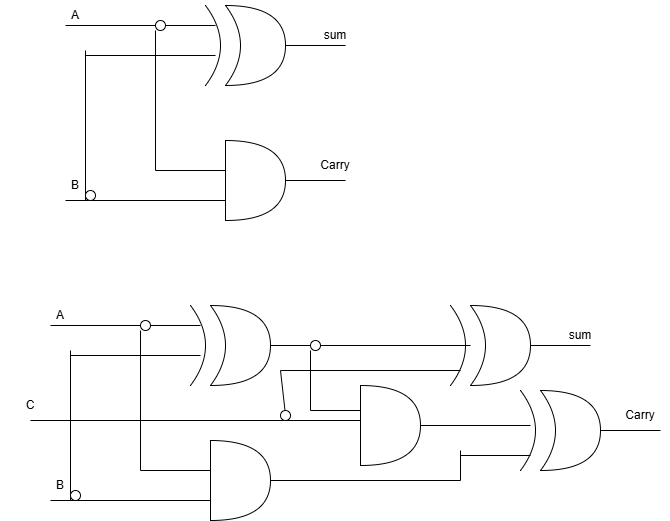

The diagram above was exported from draw.io. Its source (the exported page's mxGraphModel, read from the mxfile embedded in the PNG):
<mxGraphModel dx="2316" dy="1604" grid="1" gridSize="10" guides="1" tooltips="1" connect="1" arrows="1" fold="1" page="1" pageScale="1" pageWidth="850" pageHeight="1100" math="0" shadow="0">
  <root>
    <mxCell id="0" />
    <mxCell id="1" parent="0" />
    <mxCell id="h6R7VpOBeb9_jPwuoAEe-3" parent="1" style="shape=xor;whiteSpace=wrap;html=1;" value="" vertex="1">
      <mxGeometry height="80" width="60" x="285" y="65" as="geometry" />
    </mxCell>
    <mxCell id="h6R7VpOBeb9_jPwuoAEe-4" edge="1" parent="1" style="endArrow=none;html=1;rounded=0;curved=1;" value="">
      <mxGeometry height="50" relative="1" width="50" as="geometry">
        <Array as="points">
          <mxPoint x="295" y="105" />
        </Array>
        <mxPoint x="265" y="145" as="sourcePoint" />
        <mxPoint x="265" y="65" as="targetPoint" />
      </mxGeometry>
    </mxCell>
    <mxCell id="h6R7VpOBeb9_jPwuoAEe-9" edge="1" parent="1" source="h6R7VpOBeb9_jPwuoAEe-32" style="endArrow=none;html=1;rounded=0;" value="">
      <mxGeometry height="50" relative="1" width="50" as="geometry">
        <mxPoint x="125" y="85" as="sourcePoint" />
        <mxPoint x="275" y="85" as="targetPoint" />
      </mxGeometry>
    </mxCell>
    <mxCell id="h6R7VpOBeb9_jPwuoAEe-10" edge="1" parent="1" style="endArrow=none;html=1;rounded=0;" value="">
      <mxGeometry height="50" relative="1" width="50" as="geometry">
        <mxPoint x="145" y="115" as="sourcePoint" />
        <mxPoint x="275" y="115" as="targetPoint" />
      </mxGeometry>
    </mxCell>
    <mxCell id="h6R7VpOBeb9_jPwuoAEe-11" edge="1" parent="1" source="h6R7VpOBeb9_jPwuoAEe-3" style="endArrow=none;html=1;rounded=0;exitX=1;exitY=0.5;exitDx=0;exitDy=0;exitPerimeter=0;" value="">
      <mxGeometry height="50" relative="1" width="50" as="geometry">
        <mxPoint x="385" y="105" as="sourcePoint" />
        <mxPoint x="405" y="105" as="targetPoint" />
      </mxGeometry>
    </mxCell>
    <mxCell id="h6R7VpOBeb9_jPwuoAEe-23" parent="1" style="shape=or;whiteSpace=wrap;html=1;" value="" vertex="1">
      <mxGeometry height="80" width="60" x="285" y="200" as="geometry" />
    </mxCell>
    <mxCell id="h6R7VpOBeb9_jPwuoAEe-24" edge="1" parent="1" style="endArrow=none;html=1;rounded=0;" value="">
      <mxGeometry height="50" relative="1" width="50" as="geometry">
        <mxPoint x="215" y="230" as="sourcePoint" />
        <mxPoint x="285" y="230" as="targetPoint" />
      </mxGeometry>
    </mxCell>
    <mxCell id="h6R7VpOBeb9_jPwuoAEe-25" edge="1" parent="1" style="endArrow=none;html=1;rounded=0;" value="">
      <mxGeometry height="50" relative="1" width="50" as="geometry">
        <mxPoint x="125" y="260" as="sourcePoint" />
        <mxPoint x="285" y="260" as="targetPoint" />
      </mxGeometry>
    </mxCell>
    <mxCell id="h6R7VpOBeb9_jPwuoAEe-26" edge="1" parent="1" source="h6R7VpOBeb9_jPwuoAEe-23" style="endArrow=none;html=1;rounded=0;exitX=1;exitY=0.5;exitDx=0;exitDy=0;exitPerimeter=0;" value="">
      <mxGeometry height="50" relative="1" width="50" as="geometry">
        <mxPoint x="375" y="240" as="sourcePoint" />
        <mxPoint x="405" y="240" as="targetPoint" />
      </mxGeometry>
    </mxCell>
    <mxCell id="h6R7VpOBeb9_jPwuoAEe-30" edge="1" parent="1" style="endArrow=none;html=1;rounded=0;" value="">
      <mxGeometry height="50" relative="1" width="50" as="geometry">
        <mxPoint x="145" y="110" as="sourcePoint" />
        <mxPoint x="145" y="260" as="targetPoint" />
      </mxGeometry>
    </mxCell>
    <mxCell id="h6R7VpOBeb9_jPwuoAEe-31" edge="1" parent="1" style="endArrow=none;html=1;rounded=0;" value="">
      <mxGeometry height="50" relative="1" width="50" as="geometry">
        <mxPoint x="215" y="230" as="sourcePoint" />
        <mxPoint x="215" y="90" as="targetPoint" />
      </mxGeometry>
    </mxCell>
    <mxCell id="h6R7VpOBeb9_jPwuoAEe-34" edge="1" parent="1" style="endArrow=none;html=1;rounded=0;" target="h6R7VpOBeb9_jPwuoAEe-32" value="">
      <mxGeometry height="50" relative="1" width="50" as="geometry">
        <mxPoint x="125" y="85" as="sourcePoint" />
        <mxPoint x="275" y="85" as="targetPoint" />
      </mxGeometry>
    </mxCell>
    <mxCell id="h6R7VpOBeb9_jPwuoAEe-32" parent="1" style="ellipse;whiteSpace=wrap;html=1;aspect=fixed;" value="" vertex="1">
      <mxGeometry height="10" width="10" x="215" y="80" as="geometry" />
    </mxCell>
    <mxCell id="h6R7VpOBeb9_jPwuoAEe-35" parent="1" style="ellipse;whiteSpace=wrap;html=1;aspect=fixed;" value="" vertex="1">
      <mxGeometry height="10" width="10" x="145" y="250" as="geometry" />
    </mxCell>
    <mxCell id="h6R7VpOBeb9_jPwuoAEe-36" parent="1" style="text;html=1;whiteSpace=wrap;strokeColor=none;fillColor=none;align=center;verticalAlign=middle;rounded=0;" value="sum" vertex="1">
      <mxGeometry height="30" width="60" x="365" y="80" as="geometry" />
    </mxCell>
    <mxCell id="h6R7VpOBeb9_jPwuoAEe-37" parent="1" style="text;html=1;whiteSpace=wrap;strokeColor=none;fillColor=none;align=center;verticalAlign=middle;rounded=0;" value="Carry" vertex="1">
      <mxGeometry height="30" width="60" x="365" y="210" as="geometry" />
    </mxCell>
    <mxCell id="h6R7VpOBeb9_jPwuoAEe-38" parent="1" style="text;html=1;whiteSpace=wrap;strokeColor=none;fillColor=none;align=center;verticalAlign=middle;rounded=0;" value="A" vertex="1">
      <mxGeometry height="30" width="60" x="105" y="60" as="geometry" />
    </mxCell>
    <mxCell id="h6R7VpOBeb9_jPwuoAEe-39" parent="1" style="text;html=1;whiteSpace=wrap;strokeColor=none;fillColor=none;align=center;verticalAlign=middle;rounded=0;" value="B" vertex="1">
      <mxGeometry height="30" width="60" x="105" y="230" as="geometry" />
    </mxCell>
    <mxCell id="h6R7VpOBeb9_jPwuoAEe-58" parent="1" style="shape=xor;whiteSpace=wrap;html=1;" value="" vertex="1">
      <mxGeometry height="80" width="60" x="270" y="365" as="geometry" />
    </mxCell>
    <mxCell id="h6R7VpOBeb9_jPwuoAEe-59" edge="1" parent="1" style="endArrow=none;html=1;rounded=0;curved=1;" value="">
      <mxGeometry height="50" relative="1" width="50" as="geometry">
        <Array as="points">
          <mxPoint x="280" y="405" />
        </Array>
        <mxPoint x="250" y="445" as="sourcePoint" />
        <mxPoint x="250" y="365" as="targetPoint" />
      </mxGeometry>
    </mxCell>
    <mxCell id="h6R7VpOBeb9_jPwuoAEe-60" edge="1" parent="1" source="h6R7VpOBeb9_jPwuoAEe-70" style="endArrow=none;html=1;rounded=0;" value="">
      <mxGeometry height="50" relative="1" width="50" as="geometry">
        <mxPoint x="110" y="385" as="sourcePoint" />
        <mxPoint x="260" y="385" as="targetPoint" />
      </mxGeometry>
    </mxCell>
    <mxCell id="h6R7VpOBeb9_jPwuoAEe-61" edge="1" parent="1" style="endArrow=none;html=1;rounded=0;" value="">
      <mxGeometry height="50" relative="1" width="50" as="geometry">
        <mxPoint x="130" y="415" as="sourcePoint" />
        <mxPoint x="260" y="415" as="targetPoint" />
      </mxGeometry>
    </mxCell>
    <mxCell id="h6R7VpOBeb9_jPwuoAEe-62" edge="1" parent="1" source="h6R7VpOBeb9_jPwuoAEe-111" style="endArrow=none;html=1;rounded=0;exitX=1;exitY=0.5;exitDx=0;exitDy=0;exitPerimeter=0;" value="">
      <mxGeometry height="50" relative="1" width="50" as="geometry">
        <mxPoint x="370" y="405" as="sourcePoint" />
        <mxPoint x="530" y="405" as="targetPoint" />
      </mxGeometry>
    </mxCell>
    <mxCell id="h6R7VpOBeb9_jPwuoAEe-63" parent="1" style="shape=or;whiteSpace=wrap;html=1;" value="" vertex="1">
      <mxGeometry height="80" width="60" x="270" y="500" as="geometry" />
    </mxCell>
    <mxCell id="h6R7VpOBeb9_jPwuoAEe-64" edge="1" parent="1" style="endArrow=none;html=1;rounded=0;" value="">
      <mxGeometry height="50" relative="1" width="50" as="geometry">
        <mxPoint x="200" y="530" as="sourcePoint" />
        <mxPoint x="270" y="530" as="targetPoint" />
      </mxGeometry>
    </mxCell>
    <mxCell id="h6R7VpOBeb9_jPwuoAEe-65" edge="1" parent="1" style="endArrow=none;html=1;rounded=0;" value="">
      <mxGeometry height="50" relative="1" width="50" as="geometry">
        <mxPoint x="110" y="560" as="sourcePoint" />
        <mxPoint x="270" y="560" as="targetPoint" />
      </mxGeometry>
    </mxCell>
    <mxCell id="h6R7VpOBeb9_jPwuoAEe-66" edge="1" parent="1" source="h6R7VpOBeb9_jPwuoAEe-63" style="endArrow=none;html=1;rounded=0;exitX=1;exitY=0.5;exitDx=0;exitDy=0;exitPerimeter=0;" value="">
      <mxGeometry height="50" relative="1" width="50" as="geometry">
        <mxPoint x="360" y="540" as="sourcePoint" />
        <mxPoint x="520" y="540" as="targetPoint" />
      </mxGeometry>
    </mxCell>
    <mxCell id="h6R7VpOBeb9_jPwuoAEe-67" edge="1" parent="1" style="endArrow=none;html=1;rounded=0;" value="">
      <mxGeometry height="50" relative="1" width="50" as="geometry">
        <mxPoint x="130" y="410" as="sourcePoint" />
        <mxPoint x="130" y="560" as="targetPoint" />
      </mxGeometry>
    </mxCell>
    <mxCell id="h6R7VpOBeb9_jPwuoAEe-68" edge="1" parent="1" style="endArrow=none;html=1;rounded=0;" value="">
      <mxGeometry height="50" relative="1" width="50" as="geometry">
        <mxPoint x="200" y="530" as="sourcePoint" />
        <mxPoint x="200" y="390" as="targetPoint" />
      </mxGeometry>
    </mxCell>
    <mxCell id="h6R7VpOBeb9_jPwuoAEe-69" edge="1" parent="1" style="endArrow=none;html=1;rounded=0;" target="h6R7VpOBeb9_jPwuoAEe-70" value="">
      <mxGeometry height="50" relative="1" width="50" as="geometry">
        <mxPoint x="110" y="385" as="sourcePoint" />
        <mxPoint x="260" y="385" as="targetPoint" />
      </mxGeometry>
    </mxCell>
    <mxCell id="h6R7VpOBeb9_jPwuoAEe-70" parent="1" style="ellipse;whiteSpace=wrap;html=1;aspect=fixed;" value="" vertex="1">
      <mxGeometry height="10" width="10" x="200" y="380" as="geometry" />
    </mxCell>
    <mxCell id="h6R7VpOBeb9_jPwuoAEe-71" parent="1" style="ellipse;whiteSpace=wrap;html=1;aspect=fixed;" value="" vertex="1">
      <mxGeometry height="10" width="10" x="130" y="550" as="geometry" />
    </mxCell>
    <mxCell id="h6R7VpOBeb9_jPwuoAEe-74" parent="1" style="text;html=1;whiteSpace=wrap;strokeColor=none;fillColor=none;align=center;verticalAlign=middle;rounded=0;" value="A" vertex="1">
      <mxGeometry height="30" width="60" x="90" y="360" as="geometry" />
    </mxCell>
    <mxCell id="h6R7VpOBeb9_jPwuoAEe-75" parent="1" style="text;html=1;whiteSpace=wrap;strokeColor=none;fillColor=none;align=center;verticalAlign=middle;rounded=0;" value="B" vertex="1">
      <mxGeometry height="30" width="60" x="90" y="530" as="geometry" />
    </mxCell>
    <mxCell id="h6R7VpOBeb9_jPwuoAEe-76" parent="1" style="shape=xor;whiteSpace=wrap;html=1;" value="" vertex="1">
      <mxGeometry height="80" width="60" x="530" y="365" as="geometry" />
    </mxCell>
    <mxCell id="h6R7VpOBeb9_jPwuoAEe-77" edge="1" parent="1" style="endArrow=none;html=1;rounded=0;curved=1;" value="">
      <mxGeometry height="50" relative="1" width="50" as="geometry">
        <Array as="points">
          <mxPoint x="540" y="405" />
        </Array>
        <mxPoint x="510" y="445" as="sourcePoint" />
        <mxPoint x="510" y="365" as="targetPoint" />
      </mxGeometry>
    </mxCell>
    <mxCell id="h6R7VpOBeb9_jPwuoAEe-79" edge="1" parent="1" style="endArrow=none;html=1;rounded=0;" value="">
      <mxGeometry height="50" relative="1" width="50" as="geometry">
        <mxPoint x="340" y="430" as="sourcePoint" />
        <mxPoint x="520" y="430" as="targetPoint" />
      </mxGeometry>
    </mxCell>
    <mxCell id="h6R7VpOBeb9_jPwuoAEe-80" edge="1" parent="1" source="h6R7VpOBeb9_jPwuoAEe-76" style="endArrow=none;html=1;rounded=0;exitX=1;exitY=0.5;exitDx=0;exitDy=0;exitPerimeter=0;" value="">
      <mxGeometry height="50" relative="1" width="50" as="geometry">
        <mxPoint x="630" y="405" as="sourcePoint" />
        <mxPoint x="650" y="405" as="targetPoint" />
      </mxGeometry>
    </mxCell>
    <mxCell id="h6R7VpOBeb9_jPwuoAEe-83" parent="1" style="text;html=1;whiteSpace=wrap;strokeColor=none;fillColor=none;align=center;verticalAlign=middle;rounded=0;" value="sum" vertex="1">
      <mxGeometry height="30" width="60" x="610" y="380" as="geometry" />
    </mxCell>
    <mxCell id="h6R7VpOBeb9_jPwuoAEe-85" parent="1" style="shape=or;whiteSpace=wrap;html=1;" value="" vertex="1">
      <mxGeometry height="80" width="60" x="420" y="445" as="geometry" />
    </mxCell>
    <mxCell id="h6R7VpOBeb9_jPwuoAEe-88" edge="1" parent="1" source="h6R7VpOBeb9_jPwuoAEe-85" style="endArrow=none;html=1;rounded=0;exitX=1;exitY=0.5;exitDx=0;exitDy=0;exitPerimeter=0;" value="">
      <mxGeometry height="50" relative="1" width="50" as="geometry">
        <mxPoint x="510" y="485" as="sourcePoint" />
        <mxPoint x="590" y="485" as="targetPoint" />
      </mxGeometry>
    </mxCell>
    <mxCell id="h6R7VpOBeb9_jPwuoAEe-92" edge="1" parent="1" style="endArrow=none;html=1;rounded=0;" value="">
      <mxGeometry height="50" relative="1" width="50" as="geometry">
        <mxPoint x="370" y="470" as="sourcePoint" />
        <mxPoint x="370" y="410" as="targetPoint" />
      </mxGeometry>
    </mxCell>
    <mxCell id="h6R7VpOBeb9_jPwuoAEe-93" edge="1" parent="1" style="endArrow=none;html=1;rounded=0;" value="">
      <mxGeometry height="50" relative="1" width="50" as="geometry">
        <mxPoint x="370" y="470" as="sourcePoint" />
        <mxPoint x="420" y="470" as="targetPoint" />
      </mxGeometry>
    </mxCell>
    <mxCell id="h6R7VpOBeb9_jPwuoAEe-94" edge="1" parent="1" style="endArrow=none;html=1;rounded=0;" value="">
      <mxGeometry height="50" relative="1" width="50" as="geometry">
        <mxPoint x="90" y="480" as="sourcePoint" />
        <mxPoint x="420" y="480" as="targetPoint" />
      </mxGeometry>
    </mxCell>
    <mxCell id="h6R7VpOBeb9_jPwuoAEe-95" parent="1" style="shape=xor;whiteSpace=wrap;html=1;" value="" vertex="1">
      <mxGeometry height="80" width="60" x="600" y="450" as="geometry" />
    </mxCell>
    <mxCell id="h6R7VpOBeb9_jPwuoAEe-96" edge="1" parent="1" style="endArrow=none;html=1;rounded=0;curved=1;" value="">
      <mxGeometry height="50" relative="1" width="50" as="geometry">
        <Array as="points">
          <mxPoint x="610" y="490" />
        </Array>
        <mxPoint x="580" y="530" as="sourcePoint" />
        <mxPoint x="580" y="450" as="targetPoint" />
      </mxGeometry>
    </mxCell>
    <mxCell id="h6R7VpOBeb9_jPwuoAEe-97" edge="1" parent="1" style="endArrow=none;html=1;rounded=0;" value="">
      <mxGeometry height="50" relative="1" width="50" as="geometry">
        <mxPoint x="520" y="515" as="sourcePoint" />
        <mxPoint x="590" y="515" as="targetPoint" />
      </mxGeometry>
    </mxCell>
    <mxCell id="h6R7VpOBeb9_jPwuoAEe-98" edge="1" parent="1" source="h6R7VpOBeb9_jPwuoAEe-95" style="endArrow=none;html=1;rounded=0;exitX=1;exitY=0.5;exitDx=0;exitDy=0;exitPerimeter=0;" value="">
      <mxGeometry height="50" relative="1" width="50" as="geometry">
        <mxPoint x="620" y="542" as="sourcePoint" />
        <mxPoint x="720" y="490" as="targetPoint" />
      </mxGeometry>
    </mxCell>
    <mxCell id="h6R7VpOBeb9_jPwuoAEe-109" edge="1" parent="1" style="endArrow=none;html=1;rounded=0;" value="">
      <mxGeometry height="50" relative="1" width="50" as="geometry">
        <mxPoint x="520" y="510" as="sourcePoint" />
        <mxPoint x="520" y="540" as="targetPoint" />
      </mxGeometry>
    </mxCell>
    <mxCell id="h6R7VpOBeb9_jPwuoAEe-110" edge="1" parent="1" source="h6R7VpOBeb9_jPwuoAEe-113" style="endArrow=none;html=1;rounded=0;" value="">
      <mxGeometry height="50" relative="1" width="50" as="geometry">
        <mxPoint x="340" y="480" as="sourcePoint" />
        <mxPoint x="340" y="430" as="targetPoint" />
      </mxGeometry>
    </mxCell>
    <mxCell id="h6R7VpOBeb9_jPwuoAEe-112" edge="1" parent="1" source="h6R7VpOBeb9_jPwuoAEe-58" style="endArrow=none;html=1;rounded=0;exitX=1;exitY=0.5;exitDx=0;exitDy=0;exitPerimeter=0;" target="h6R7VpOBeb9_jPwuoAEe-111" value="">
      <mxGeometry height="50" relative="1" width="50" as="geometry">
        <mxPoint x="330" y="405" as="sourcePoint" />
        <mxPoint x="530" y="405" as="targetPoint" />
      </mxGeometry>
    </mxCell>
    <mxCell id="h6R7VpOBeb9_jPwuoAEe-111" parent="1" style="ellipse;whiteSpace=wrap;html=1;aspect=fixed;" value="" vertex="1">
      <mxGeometry height="10" width="10" x="370" y="400" as="geometry" />
    </mxCell>
    <mxCell id="h6R7VpOBeb9_jPwuoAEe-114" edge="1" parent="1" style="endArrow=none;html=1;rounded=0;" target="h6R7VpOBeb9_jPwuoAEe-113" value="">
      <mxGeometry height="50" relative="1" width="50" as="geometry">
        <mxPoint x="340" y="480" as="sourcePoint" />
        <mxPoint x="340" y="430" as="targetPoint" />
      </mxGeometry>
    </mxCell>
    <mxCell id="h6R7VpOBeb9_jPwuoAEe-113" parent="1" style="ellipse;whiteSpace=wrap;html=1;aspect=fixed;" value="" vertex="1">
      <mxGeometry height="10" width="10" x="340" y="470" as="geometry" />
    </mxCell>
    <mxCell id="h6R7VpOBeb9_jPwuoAEe-116" parent="1" style="text;html=1;whiteSpace=wrap;strokeColor=none;fillColor=none;align=center;verticalAlign=middle;rounded=0;" value="Carry" vertex="1">
      <mxGeometry height="30" width="60" x="670" y="460" as="geometry" />
    </mxCell>
    <mxCell id="h6R7VpOBeb9_jPwuoAEe-117" parent="1" style="text;html=1;whiteSpace=wrap;strokeColor=none;fillColor=none;align=center;verticalAlign=middle;rounded=0;" value="C" vertex="1">
      <mxGeometry height="30" width="60" x="60" y="450" as="geometry" />
    </mxCell>
  </root>
</mxGraphModel>